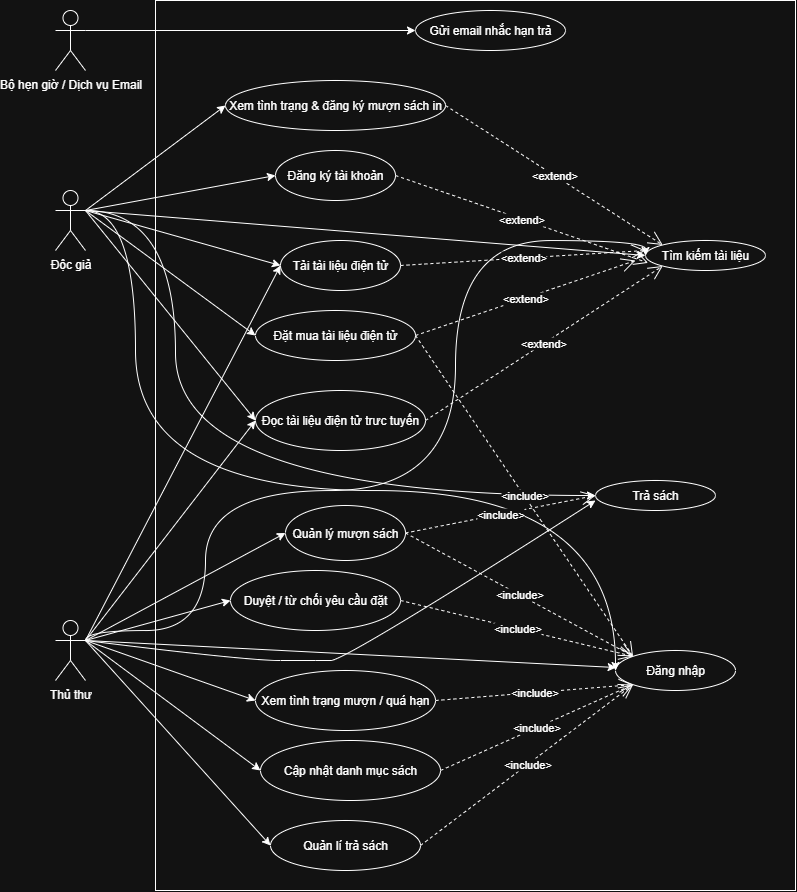

The diagram above was exported from draw.io. Its source (the exported page's mxGraphModel, read from the mxfile embedded in the PNG):
<mxGraphModel dx="480" dy="1965" grid="1" gridSize="10" guides="1" tooltips="1" connect="1" arrows="1" fold="1" page="1" pageScale="1" pageWidth="827" pageHeight="1169" math="0" shadow="0">
  <root>
    <mxCell id="0" />
    <mxCell id="1" parent="0" />
    <mxCell id="vucLM94FpEFPTt-MKm0q-1" value="" style="rounded=0;whiteSpace=wrap;html=1;" vertex="1" parent="1">
      <mxGeometry x="180" y="-80" width="640" height="890" as="geometry" />
    </mxCell>
    <mxCell id="vucLM94FpEFPTt-MKm0q-2" value="Bộ hẹn giờ / Dịch vụ Email" style="shape=umlActor;verticalLabelPosition=bottom;verticalAlign=top;html=1;outlineConnect=0;" vertex="1" parent="1">
      <mxGeometry x="80" y="-70" width="30" height="60" as="geometry" />
    </mxCell>
    <mxCell id="vucLM94FpEFPTt-MKm0q-4" value="Thủ thư" style="shape=umlActor;verticalLabelPosition=bottom;verticalAlign=top;html=1;outlineConnect=0;" vertex="1" parent="1">
      <mxGeometry x="80" y="540" width="30" height="60" as="geometry" />
    </mxCell>
    <mxCell id="vucLM94FpEFPTt-MKm0q-5" value="Độc giả" style="shape=umlActor;verticalLabelPosition=bottom;verticalAlign=top;html=1;outlineConnect=0;" vertex="1" parent="1">
      <mxGeometry x="80" y="110" width="30" height="60" as="geometry" />
    </mxCell>
    <mxCell id="vucLM94FpEFPTt-MKm0q-6" value="Gửi email nhắc hạn trả" style="ellipse;whiteSpace=wrap;html=1;" vertex="1" parent="1">
      <mxGeometry x="440" y="-70" width="150" height="40" as="geometry" />
    </mxCell>
    <mxCell id="vucLM94FpEFPTt-MKm0q-7" value="Xem tình trạng &amp;amp; đăng ký mượn sách in" style="ellipse;whiteSpace=wrap;html=1;" vertex="1" parent="1">
      <mxGeometry x="250" width="220" height="50" as="geometry" />
    </mxCell>
    <mxCell id="vucLM94FpEFPTt-MKm0q-8" value="Tải tài liệu điện tử" style="ellipse;whiteSpace=wrap;html=1;" vertex="1" parent="1">
      <mxGeometry x="305" y="160" width="120" height="50" as="geometry" />
    </mxCell>
    <mxCell id="vucLM94FpEFPTt-MKm0q-9" value="Đăng ký tài khoản" style="ellipse;whiteSpace=wrap;html=1;" vertex="1" parent="1">
      <mxGeometry x="300" y="70" width="120" height="50" as="geometry" />
    </mxCell>
    <mxCell id="vucLM94FpEFPTt-MKm0q-10" value="Tìm kiếm tài liệu" style="ellipse;whiteSpace=wrap;html=1;" vertex="1" parent="1">
      <mxGeometry x="670" y="160" width="120" height="30" as="geometry" />
    </mxCell>
    <mxCell id="vucLM94FpEFPTt-MKm0q-11" value="Đặt mua tài liệu điện tử" style="ellipse;whiteSpace=wrap;html=1;" vertex="1" parent="1">
      <mxGeometry x="280" y="230" width="160" height="50" as="geometry" />
    </mxCell>
    <mxCell id="vucLM94FpEFPTt-MKm0q-12" value="Đọc tài liệu điện tử trưc tuyến" style="ellipse;whiteSpace=wrap;html=1;" vertex="1" parent="1">
      <mxGeometry x="280" y="310" width="170" height="60" as="geometry" />
    </mxCell>
    <mxCell id="vucLM94FpEFPTt-MKm0q-13" value="Trả sách" style="ellipse;whiteSpace=wrap;html=1;" vertex="1" parent="1">
      <mxGeometry x="620" y="400" width="120" height="30" as="geometry" />
    </mxCell>
    <mxCell id="vucLM94FpEFPTt-MKm0q-14" value="Duyệt / từ chối yêu cầu đặt" style="ellipse;whiteSpace=wrap;html=1;" vertex="1" parent="1">
      <mxGeometry x="255" y="490" width="170" height="60" as="geometry" />
    </mxCell>
    <mxCell id="vucLM94FpEFPTt-MKm0q-15" value="Xem tình trạng mượn / quá hạn" style="ellipse;whiteSpace=wrap;html=1;" vertex="1" parent="1">
      <mxGeometry x="280" y="590" width="180" height="60" as="geometry" />
    </mxCell>
    <mxCell id="vucLM94FpEFPTt-MKm0q-16" value="Đăng nhập" style="ellipse;whiteSpace=wrap;html=1;" vertex="1" parent="1">
      <mxGeometry x="640" y="570" width="120" height="40" as="geometry" />
    </mxCell>
    <mxCell id="vucLM94FpEFPTt-MKm0q-17" value="Quản lý mượn sách" style="ellipse;whiteSpace=wrap;html=1;" vertex="1" parent="1">
      <mxGeometry x="310" y="425" width="120" height="55" as="geometry" />
    </mxCell>
    <mxCell id="vucLM94FpEFPTt-MKm0q-18" value="Quản lí trả sách" style="ellipse;whiteSpace=wrap;html=1;" vertex="1" parent="1">
      <mxGeometry x="295" y="740" width="150" height="50" as="geometry" />
    </mxCell>
    <mxCell id="vucLM94FpEFPTt-MKm0q-19" value="Cập nhật danh mục sách" style="ellipse;whiteSpace=wrap;html=1;" vertex="1" parent="1">
      <mxGeometry x="285" y="660" width="180" height="60" as="geometry" />
    </mxCell>
    <mxCell id="vucLM94FpEFPTt-MKm0q-24" value="" style="endArrow=classic;html=1;rounded=0;" edge="1" parent="1" target="vucLM94FpEFPTt-MKm0q-1">
      <mxGeometry width="50" height="50" relative="1" as="geometry">
        <mxPoint x="180" y="80" as="sourcePoint" />
        <mxPoint x="230" y="30" as="targetPoint" />
      </mxGeometry>
    </mxCell>
    <mxCell id="vucLM94FpEFPTt-MKm0q-28" value="" style="endArrow=classic;html=1;rounded=0;entryX=0;entryY=0.5;entryDx=0;entryDy=0;exitX=1;exitY=0.3333333333333333;exitDx=0;exitDy=0;exitPerimeter=0;" edge="1" parent="1" source="vucLM94FpEFPTt-MKm0q-2" target="vucLM94FpEFPTt-MKm0q-6">
      <mxGeometry width="50" height="50" relative="1" as="geometry">
        <mxPoint x="380" y="140" as="sourcePoint" />
        <mxPoint x="430" y="90" as="targetPoint" />
      </mxGeometry>
    </mxCell>
    <mxCell id="vucLM94FpEFPTt-MKm0q-30" value="" style="endArrow=classic;html=1;rounded=0;entryX=0;entryY=0.5;entryDx=0;entryDy=0;exitX=1;exitY=0.3333333333333333;exitDx=0;exitDy=0;exitPerimeter=0;" edge="1" parent="1" source="vucLM94FpEFPTt-MKm0q-5" target="vucLM94FpEFPTt-MKm0q-7">
      <mxGeometry width="50" height="50" relative="1" as="geometry">
        <mxPoint x="120" y="80" as="sourcePoint" />
        <mxPoint x="190" y="109" as="targetPoint" />
      </mxGeometry>
    </mxCell>
    <mxCell id="vucLM94FpEFPTt-MKm0q-31" value="" style="endArrow=classic;html=1;rounded=0;entryX=0;entryY=0.5;entryDx=0;entryDy=0;exitX=1;exitY=0.3333333333333333;exitDx=0;exitDy=0;exitPerimeter=0;" edge="1" parent="1" source="vucLM94FpEFPTt-MKm0q-5" target="vucLM94FpEFPTt-MKm0q-9">
      <mxGeometry width="50" height="50" relative="1" as="geometry">
        <mxPoint x="180" y="265" as="sourcePoint" />
        <mxPoint x="320" y="160" as="targetPoint" />
      </mxGeometry>
    </mxCell>
    <mxCell id="vucLM94FpEFPTt-MKm0q-34" value="" style="endArrow=classic;html=1;rounded=0;entryX=0;entryY=0.5;entryDx=0;entryDy=0;exitX=1;exitY=0.3333333333333333;exitDx=0;exitDy=0;exitPerimeter=0;" edge="1" parent="1" source="vucLM94FpEFPTt-MKm0q-5" target="vucLM94FpEFPTt-MKm0q-8">
      <mxGeometry width="50" height="50" relative="1" as="geometry">
        <mxPoint x="250" y="225" as="sourcePoint" />
        <mxPoint x="440" y="190" as="targetPoint" />
      </mxGeometry>
    </mxCell>
    <mxCell id="vucLM94FpEFPTt-MKm0q-35" value="" style="endArrow=classic;html=1;rounded=0;entryX=0;entryY=0.5;entryDx=0;entryDy=0;exitX=1;exitY=0.3333333333333333;exitDx=0;exitDy=0;exitPerimeter=0;" edge="1" parent="1" source="vucLM94FpEFPTt-MKm0q-5" target="vucLM94FpEFPTt-MKm0q-11">
      <mxGeometry width="50" height="50" relative="1" as="geometry">
        <mxPoint x="160" y="265" as="sourcePoint" />
        <mxPoint x="350" y="230" as="targetPoint" />
      </mxGeometry>
    </mxCell>
    <mxCell id="vucLM94FpEFPTt-MKm0q-36" value="" style="endArrow=classic;html=1;rounded=0;entryX=0;entryY=0.5;entryDx=0;entryDy=0;exitX=1;exitY=0.3333333333333333;exitDx=0;exitDy=0;exitPerimeter=0;" edge="1" parent="1" source="vucLM94FpEFPTt-MKm0q-5" target="vucLM94FpEFPTt-MKm0q-12">
      <mxGeometry width="50" height="50" relative="1" as="geometry">
        <mxPoint x="310" y="315" as="sourcePoint" />
        <mxPoint x="500" y="280" as="targetPoint" />
      </mxGeometry>
    </mxCell>
    <mxCell id="vucLM94FpEFPTt-MKm0q-37" value="" style="endArrow=classic;html=1;rounded=0;edgeStyle=orthogonalEdgeStyle;entryX=0;entryY=0.5;entryDx=0;entryDy=0;exitX=1;exitY=0.3333333333333333;exitDx=0;exitDy=0;exitPerimeter=0;curved=1;" edge="1" parent="1" source="vucLM94FpEFPTt-MKm0q-5" target="vucLM94FpEFPTt-MKm0q-13">
      <mxGeometry width="50" height="50" relative="1" as="geometry">
        <mxPoint x="110" y="320" as="sourcePoint" />
        <mxPoint x="320" y="440" as="targetPoint" />
        <Array as="points">
          <mxPoint x="200" y="130" />
          <mxPoint x="200" y="415" />
        </Array>
      </mxGeometry>
    </mxCell>
    <mxCell id="vucLM94FpEFPTt-MKm0q-38" value="" style="endArrow=classic;html=1;rounded=0;edgeStyle=orthogonalEdgeStyle;entryX=0;entryY=0.5;entryDx=0;entryDy=0;exitX=1;exitY=0.3333333333333333;exitDx=0;exitDy=0;exitPerimeter=0;curved=1;" edge="1" parent="1" source="vucLM94FpEFPTt-MKm0q-5" target="vucLM94FpEFPTt-MKm0q-16">
      <mxGeometry width="50" height="50" relative="1" as="geometry">
        <mxPoint x="500" y="560" as="sourcePoint" />
        <mxPoint x="1010" y="845" as="targetPoint" />
        <Array as="points">
          <mxPoint x="160" y="130" />
          <mxPoint x="160" y="410" />
          <mxPoint x="640" y="410" />
        </Array>
      </mxGeometry>
    </mxCell>
    <mxCell id="vucLM94FpEFPTt-MKm0q-39" value="" style="endArrow=classic;html=1;rounded=0;entryX=0;entryY=0.5;entryDx=0;entryDy=0;exitX=1;exitY=0.3333333333333333;exitDx=0;exitDy=0;exitPerimeter=0;" edge="1" parent="1" source="vucLM94FpEFPTt-MKm0q-5" target="vucLM94FpEFPTt-MKm0q-10">
      <mxGeometry width="50" height="50" relative="1" as="geometry">
        <mxPoint x="330" y="310" as="sourcePoint" />
        <mxPoint x="380" y="260" as="targetPoint" />
      </mxGeometry>
    </mxCell>
    <mxCell id="vucLM94FpEFPTt-MKm0q-40" value="" style="endArrow=classic;html=1;rounded=0;entryX=0;entryY=0.5;entryDx=0;entryDy=0;exitX=1;exitY=0.3333333333333333;exitDx=0;exitDy=0;exitPerimeter=0;" edge="1" parent="1" source="vucLM94FpEFPTt-MKm0q-4" target="vucLM94FpEFPTt-MKm0q-8">
      <mxGeometry width="50" height="50" relative="1" as="geometry">
        <mxPoint x="310" y="380" as="sourcePoint" />
        <mxPoint x="360" y="330" as="targetPoint" />
      </mxGeometry>
    </mxCell>
    <mxCell id="vucLM94FpEFPTt-MKm0q-41" value="" style="endArrow=classic;html=1;rounded=0;entryX=0;entryY=0.5;entryDx=0;entryDy=0;exitX=1;exitY=0.3333333333333333;exitDx=0;exitDy=0;exitPerimeter=0;" edge="1" parent="1" source="vucLM94FpEFPTt-MKm0q-4" target="vucLM94FpEFPTt-MKm0q-12">
      <mxGeometry width="50" height="50" relative="1" as="geometry">
        <mxPoint x="150" y="915" as="sourcePoint" />
        <mxPoint x="345" y="540" as="targetPoint" />
      </mxGeometry>
    </mxCell>
    <mxCell id="vucLM94FpEFPTt-MKm0q-42" value="" style="curved=1;endArrow=classic;html=1;rounded=0;entryX=0;entryY=0.5;entryDx=0;entryDy=0;exitX=1;exitY=0.3333333333333333;exitDx=0;exitDy=0;exitPerimeter=0;edgeStyle=orthogonalEdgeStyle;" edge="1" parent="1" source="vucLM94FpEFPTt-MKm0q-4" target="vucLM94FpEFPTt-MKm0q-10">
      <mxGeometry width="50" height="50" relative="1" as="geometry">
        <mxPoint x="71.24000000000001" y="550.25" as="sourcePoint" />
        <mxPoint x="640" y="160" as="targetPoint" />
        <Array as="points">
          <mxPoint x="110" y="550" />
          <mxPoint x="230" y="550" />
          <mxPoint x="230" y="410" />
          <mxPoint x="480" y="410" />
          <mxPoint x="480" y="160" />
          <mxPoint x="670" y="160" />
        </Array>
      </mxGeometry>
    </mxCell>
    <mxCell id="vucLM94FpEFPTt-MKm0q-43" value="" style="endArrow=classic;html=1;rounded=0;" edge="1" parent="1" target="vucLM94FpEFPTt-MKm0q-16">
      <mxGeometry width="50" height="50" relative="1" as="geometry">
        <mxPoint x="110" y="560" as="sourcePoint" />
        <mxPoint x="210" y="540" as="targetPoint" />
      </mxGeometry>
    </mxCell>
    <mxCell id="vucLM94FpEFPTt-MKm0q-44" value="" style="curved=1;endArrow=classic;html=1;rounded=0;exitX=1;exitY=0.3333333333333333;exitDx=0;exitDy=0;exitPerimeter=0;" edge="1" parent="1" source="vucLM94FpEFPTt-MKm0q-4">
      <mxGeometry width="50" height="50" relative="1" as="geometry">
        <mxPoint x="370" y="630" as="sourcePoint" />
        <mxPoint x="620" y="420" as="targetPoint" />
        <Array as="points">
          <mxPoint x="270" y="580" />
          <mxPoint x="340" y="580" />
          <mxPoint x="370" y="580" />
        </Array>
      </mxGeometry>
    </mxCell>
    <mxCell id="vucLM94FpEFPTt-MKm0q-45" value="" style="endArrow=classic;html=1;rounded=0;entryX=0;entryY=0.5;entryDx=0;entryDy=0;exitX=1;exitY=0.3333333333333333;exitDx=0;exitDy=0;exitPerimeter=0;" edge="1" parent="1" source="vucLM94FpEFPTt-MKm0q-4" target="vucLM94FpEFPTt-MKm0q-17">
      <mxGeometry width="50" height="50" relative="1" as="geometry">
        <mxPoint x="370" y="630" as="sourcePoint" />
        <mxPoint x="420" y="580" as="targetPoint" />
      </mxGeometry>
    </mxCell>
    <mxCell id="vucLM94FpEFPTt-MKm0q-46" value="" style="endArrow=classic;html=1;rounded=0;entryX=0;entryY=0.5;entryDx=0;entryDy=0;exitX=1;exitY=0.3333333333333333;exitDx=0;exitDy=0;exitPerimeter=0;" edge="1" parent="1" source="vucLM94FpEFPTt-MKm0q-4" target="vucLM94FpEFPTt-MKm0q-14">
      <mxGeometry width="50" height="50" relative="1" as="geometry">
        <mxPoint x="150" y="798" as="sourcePoint" />
        <mxPoint x="350" y="690" as="targetPoint" />
      </mxGeometry>
    </mxCell>
    <mxCell id="vucLM94FpEFPTt-MKm0q-47" value="" style="endArrow=classic;html=1;rounded=0;entryX=0;entryY=0.5;entryDx=0;entryDy=0;exitX=1;exitY=0.3333333333333333;exitDx=0;exitDy=0;exitPerimeter=0;" edge="1" parent="1" source="vucLM94FpEFPTt-MKm0q-4" target="vucLM94FpEFPTt-MKm0q-15">
      <mxGeometry width="50" height="50" relative="1" as="geometry">
        <mxPoint x="230" y="830" as="sourcePoint" />
        <mxPoint x="410" y="790" as="targetPoint" />
      </mxGeometry>
    </mxCell>
    <mxCell id="vucLM94FpEFPTt-MKm0q-48" value="" style="endArrow=classic;html=1;rounded=0;entryX=0;entryY=0.5;entryDx=0;entryDy=0;exitX=1;exitY=0.3333333333333333;exitDx=0;exitDy=0;exitPerimeter=0;" edge="1" parent="1" source="vucLM94FpEFPTt-MKm0q-4" target="vucLM94FpEFPTt-MKm0q-19">
      <mxGeometry width="50" height="50" relative="1" as="geometry">
        <mxPoint x="60" y="720" as="sourcePoint" />
        <mxPoint x="230" y="780" as="targetPoint" />
      </mxGeometry>
    </mxCell>
    <mxCell id="vucLM94FpEFPTt-MKm0q-49" value="" style="endArrow=classic;html=1;rounded=0;entryX=0;entryY=0.5;entryDx=0;entryDy=0;exitX=1;exitY=0.3333333333333333;exitDx=0;exitDy=0;exitPerimeter=0;" edge="1" parent="1" source="vucLM94FpEFPTt-MKm0q-4" target="vucLM94FpEFPTt-MKm0q-18">
      <mxGeometry width="50" height="50" relative="1" as="geometry">
        <mxPoint x="110" y="760" as="sourcePoint" />
        <mxPoint x="285" y="890" as="targetPoint" />
      </mxGeometry>
    </mxCell>
    <mxCell id="vucLM94FpEFPTt-MKm0q-50" value="&amp;lt;extend&amp;gt;" style="endArrow=open;endSize=12;dashed=1;html=1;rounded=0;entryX=0;entryY=0;entryDx=0;entryDy=0;exitX=1;exitY=0.5;exitDx=0;exitDy=0;" edge="1" parent="1" source="vucLM94FpEFPTt-MKm0q-7" target="vucLM94FpEFPTt-MKm0q-10">
      <mxGeometry width="160" relative="1" as="geometry">
        <mxPoint x="510" y="70" as="sourcePoint" />
        <mxPoint x="670" y="70" as="targetPoint" />
      </mxGeometry>
    </mxCell>
    <mxCell id="vucLM94FpEFPTt-MKm0q-51" value="&amp;lt;extend&amp;gt;" style="endArrow=open;endSize=12;dashed=1;html=1;rounded=0;entryX=0.022;entryY=0.746;entryDx=0;entryDy=0;exitX=1;exitY=0.5;exitDx=0;exitDy=0;entryPerimeter=0;" edge="1" parent="1" source="vucLM94FpEFPTt-MKm0q-9" target="vucLM94FpEFPTt-MKm0q-10">
      <mxGeometry width="160" relative="1" as="geometry">
        <mxPoint x="530" y="200" as="sourcePoint" />
        <mxPoint x="747" y="339" as="targetPoint" />
      </mxGeometry>
    </mxCell>
    <mxCell id="vucLM94FpEFPTt-MKm0q-52" value="&amp;lt;extend&amp;gt;" style="endArrow=open;endSize=12;dashed=1;html=1;rounded=0;exitX=1;exitY=0.5;exitDx=0;exitDy=0;" edge="1" parent="1" source="vucLM94FpEFPTt-MKm0q-8">
      <mxGeometry width="160" relative="1" as="geometry">
        <mxPoint x="400" y="190" as="sourcePoint" />
        <mxPoint x="670" y="170" as="targetPoint" />
      </mxGeometry>
    </mxCell>
    <mxCell id="vucLM94FpEFPTt-MKm0q-53" value="&amp;lt;extend&amp;gt;" style="endArrow=open;endSize=12;dashed=1;html=1;rounded=0;exitX=1;exitY=0.5;exitDx=0;exitDy=0;" edge="1" parent="1" source="vucLM94FpEFPTt-MKm0q-11">
      <mxGeometry width="160" relative="1" as="geometry">
        <mxPoint x="550" y="280" as="sourcePoint" />
        <mxPoint x="660" y="180" as="targetPoint" />
      </mxGeometry>
    </mxCell>
    <mxCell id="vucLM94FpEFPTt-MKm0q-54" value="&amp;lt;extend&amp;gt;" style="endArrow=open;endSize=12;dashed=1;html=1;rounded=0;entryX=0;entryY=1;entryDx=0;entryDy=0;exitX=1;exitY=0.5;exitDx=0;exitDy=0;" edge="1" parent="1" source="vucLM94FpEFPTt-MKm0q-12" target="vucLM94FpEFPTt-MKm0q-10">
      <mxGeometry width="160" relative="1" as="geometry">
        <mxPoint x="590" y="300" as="sourcePoint" />
        <mxPoint x="843" y="387" as="targetPoint" />
      </mxGeometry>
    </mxCell>
    <mxCell id="vucLM94FpEFPTt-MKm0q-55" value="&amp;lt;include&amp;gt;" style="endArrow=open;endSize=12;dashed=1;html=1;rounded=0;entryX=0;entryY=0;entryDx=0;entryDy=0;exitX=1;exitY=0.5;exitDx=0;exitDy=0;" edge="1" parent="1" source="vucLM94FpEFPTt-MKm0q-11" target="vucLM94FpEFPTt-MKm0q-16">
      <mxGeometry width="160" relative="1" as="geometry">
        <mxPoint x="610" y="424" as="sourcePoint" />
        <mxPoint x="847" y="270" as="targetPoint" />
      </mxGeometry>
    </mxCell>
    <mxCell id="vucLM94FpEFPTt-MKm0q-56" value="&amp;lt;include&amp;gt;" style="endArrow=open;endSize=12;dashed=1;html=1;rounded=0;entryX=0;entryY=0.5;entryDx=0;entryDy=0;exitX=1;exitY=0.5;exitDx=0;exitDy=0;" edge="1" parent="1" source="vucLM94FpEFPTt-MKm0q-17" target="vucLM94FpEFPTt-MKm0q-13">
      <mxGeometry width="160" relative="1" as="geometry">
        <mxPoint x="510" y="360" as="sourcePoint" />
        <mxPoint x="728" y="681" as="targetPoint" />
      </mxGeometry>
    </mxCell>
    <mxCell id="vucLM94FpEFPTt-MKm0q-57" value="&amp;lt;include&amp;gt;" style="endArrow=open;endSize=12;dashed=1;html=1;rounded=0;entryX=0;entryY=0;entryDx=0;entryDy=0;exitX=1;exitY=0.5;exitDx=0;exitDy=0;" edge="1" parent="1" source="vucLM94FpEFPTt-MKm0q-17" target="vucLM94FpEFPTt-MKm0q-16">
      <mxGeometry width="160" relative="1" as="geometry">
        <mxPoint x="460" y="628" as="sourcePoint" />
        <mxPoint x="650" y="590" as="targetPoint" />
      </mxGeometry>
    </mxCell>
    <mxCell id="vucLM94FpEFPTt-MKm0q-59" value="&amp;lt;include&amp;gt;" style="endArrow=open;endSize=12;dashed=1;html=1;rounded=0;entryX=0;entryY=0;entryDx=0;entryDy=0;exitX=1;exitY=0.5;exitDx=0;exitDy=0;" edge="1" parent="1" source="vucLM94FpEFPTt-MKm0q-14" target="vucLM94FpEFPTt-MKm0q-16">
      <mxGeometry width="160" relative="1" as="geometry">
        <mxPoint x="350" y="580" as="sourcePoint" />
        <mxPoint x="578" y="703" as="targetPoint" />
      </mxGeometry>
    </mxCell>
    <mxCell id="vucLM94FpEFPTt-MKm0q-60" value="&amp;lt;include&amp;gt;" style="endArrow=open;endSize=12;dashed=1;html=1;rounded=0;entryX=0;entryY=1;entryDx=0;entryDy=0;exitX=1;exitY=0.5;exitDx=0;exitDy=0;" edge="1" parent="1" source="vucLM94FpEFPTt-MKm0q-15" target="vucLM94FpEFPTt-MKm0q-16">
      <mxGeometry width="160" relative="1" as="geometry">
        <mxPoint x="460" y="650" as="sourcePoint" />
        <mxPoint x="688" y="773" as="targetPoint" />
      </mxGeometry>
    </mxCell>
    <mxCell id="vucLM94FpEFPTt-MKm0q-61" value="&amp;lt;include&amp;gt;" style="endArrow=open;endSize=12;dashed=1;html=1;rounded=0;entryX=0;entryY=1;entryDx=0;entryDy=0;exitX=1;exitY=0.5;exitDx=0;exitDy=0;" edge="1" parent="1" source="vucLM94FpEFPTt-MKm0q-19" target="vucLM94FpEFPTt-MKm0q-16">
      <mxGeometry width="160" relative="1" as="geometry">
        <mxPoint x="520" y="690" as="sourcePoint" />
        <mxPoint x="748" y="813" as="targetPoint" />
      </mxGeometry>
    </mxCell>
    <mxCell id="vucLM94FpEFPTt-MKm0q-62" value="&amp;lt;include&amp;gt;" style="endArrow=open;endSize=12;dashed=1;html=1;rounded=0;entryX=0;entryY=1;entryDx=0;entryDy=0;exitX=1;exitY=0.5;exitDx=0;exitDy=0;" edge="1" parent="1" source="vucLM94FpEFPTt-MKm0q-18" target="vucLM94FpEFPTt-MKm0q-16">
      <mxGeometry width="160" relative="1" as="geometry">
        <mxPoint x="460" y="680" as="sourcePoint" />
        <mxPoint x="688" y="803" as="targetPoint" />
      </mxGeometry>
    </mxCell>
  </root>
</mxGraphModel>